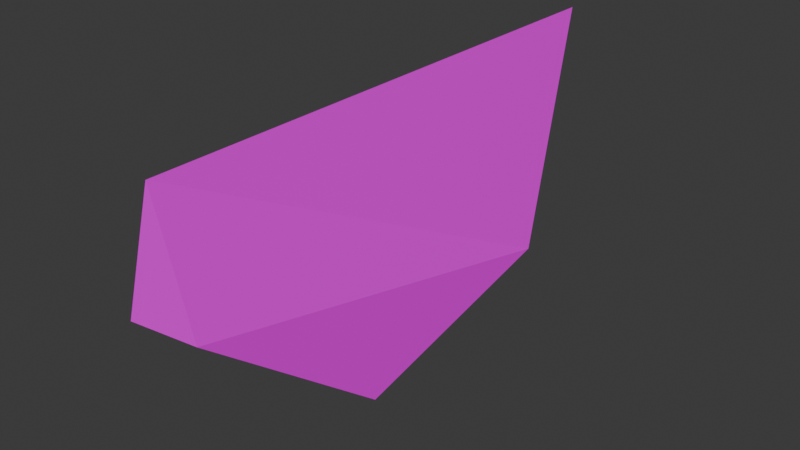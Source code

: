 # Source: Watermelon01c.blend  (saved by Blender 4.2.66; exported with 4.5.12 LTS)
import bpy
from mathutils import Matrix  # noqa: F401  (used for matrix-valued properties, if any)

bpy.ops.wm.read_factory_settings(use_empty=True)
scene = bpy.context.scene
scene.name = 'Scene'

# ---- collections
col_collection = bpy.data.collections.new('Collection'); scene.collection.children.link(col_collection)

# ---- images (referenced by path relative to the original .blend; pixels are not part of the script)
import os
ASSET_DIR = os.environ.get("B2B_ASSET_DIR", "")  # directory of the original .blend (textures are referenced by path, not embedded)
HERE = os.path.dirname(os.path.abspath(__file__))  # packed textures are extracted next to this script under _unpacked/

def load_image(name, relpath, width, height, colorspace="sRGB"):
    """Load a texture the original file referenced (path relative to the .blend, or extracted next to this script)."""
    p = next((c for c in (os.path.join(HERE, relpath), os.path.join(ASSET_DIR, relpath)) if relpath and os.path.exists(c)), "")
    if p:
        img = bpy.data.images.load(p, check_existing=True)
        img.name = name
    else:  # same state as the original file: an image datablock whose file is absent (Cycles renders it pink)
        img = bpy.data.images.new(name, width, height)
        img.source = "FILE"
        img.filepath = "//" + (relpath or name)
    img.colorspace_settings.name = colorspace
    return img
img_watermelon01_a_jpg = load_image('Watermelon01_a.jpg', 'Watermelon01_a.jpg', 1024, 1024, 'sRGB')

# ---- materials (node trees are filled in below, after node groups)
mat_primary = bpy.data.materials.new('Primary')
mat_primary.alpha_threshold = 0.0
mat_primary.roughness = 0.5
mat_primary.line_color = (0.0, 0.0, 0.0, 1.0)

# ---- material node trees
mat_primary.use_nodes = True; mat_primary.node_tree.nodes.clear()
_N = mat_primary.node_tree.nodes; _L = mat_primary.node_tree.links
n0 = _N.new('ShaderNodeOutputMaterial'); n0.name = 'Material Output'; n0.location = (300, 300)
n1 = _N.new('ShaderNodeBsdfPrincipled'); n1.name = 'Principled BSDF'; n1.location = (10, 300)
n1.inputs[3].default_value = 1.45
n1.inputs[13].default_value = 0.1
n2 = _N.new('ShaderNodeTexImage'); n2.name = 'Image Texture'; n2.location = (-280, 280)
n2.image = img_watermelon01_a_jpg
n2.interpolation = 'Closest'
_L.new(n1.outputs[0], n0.inputs[0])
_L.new(n2.outputs[0], n1.inputs[0])
n0.is_active_output = True

# ---- world
world_world = bpy.data.worlds.new('World'); scene.world = world_world
world_world.use_nodes = True; world_world.node_tree.nodes.clear()
_N = world_world.node_tree.nodes; _L = world_world.node_tree.links
n0 = _N.new('ShaderNodeOutputWorld'); n0.name = 'World Output'; n0.location = (300, 300)
n1 = _N.new('ShaderNodeBackground'); n1.name = 'Background'; n1.location = (10, 300)
n1.inputs[0].default_value = (0.05088, 0.05088, 0.05088, 1.0)
_L.new(n1.outputs[0], n0.inputs[0])
n0.is_active_output = True
world_world.color = (0.05088, 0.05088, 0.05088)
world_world.sun_shadow_jitter_overblur = 0.0

# ---- meshes
me_cylinder = bpy.data.meshes.new('Cylinder')
me_cylinder.from_pydata([(0.0303, 1.21, 1.083), (-0.101, -0.8906, 0.6012), (-0.101, -0.1367, 6.557e-07), (-0.101, 0.8033, 0.2146), (0.0303, -0.8796, 1.083), (0.1616, 0.7882, 0.2335), (-0.101, 0.8033, 0.2146), (0.1616, -0.8687, 0.6117), (-0.101, -0.8906, 0.6012), (-0.101, -0.1367, 6.557e-07), (0.0303, -0.8796, 1.083), (0.1616, -0.1313, 0.02367), (0.0303, 1.21, 1.083)], [], [(5, 3, 0), (11, 2, 3, 5), (7, 1, 2, 11), (4, 1, 7), (11, 5, 7), (6, 12, 10, 8), (9, 6, 8), (5, 0, 4, 7)])
_uv = me_cylinder.uv_layers.new(name='UVMap')
_uv.uv.foreach_set('vector', [0.1781, 0.4362, 0.175, 0.5, 0.01238, 0.413, 0.2886, 0.4362, 0.2917, 0.5, 0.175, 0.5, 0.1781, 0.4362, 0.4491, 0.413, 0.4583, 0.5, 0.2917, 0.5, 0.2886, 0.4362, 0.08333, 0.5, 0.0, 0.5, 0.009282, 0.413, 1.0, 0.3594, 0.9417, 0.7969, 0.85, 0.0, 0.9417, 0.7969, 0.725, 1.0, 0.725, 0.0, 0.85, 0.0, 1.0, 0.3594, 0.9417, 0.7969, 0.85, 0.0, 0.9417, 0.7969, 0.725, 1.0, 0.725, 0.0, 0.85, 0.0])
me_cylinder.materials.append(mat_primary)
me_cylinder.update()

# ---- objects
ob_watermelon01c = bpy.data.objects.new('Watermelon01c', me_cylinder)

# ---- transforms, parenting, visibility, modifiers, constraints
ob_watermelon01c.location = (0.0, 0.0, 0.0)

# ---- collection membership
col_collection.objects.link(ob_watermelon01c)

# ---- scene / render settings (as saved in the file)
scene.frame_start = 1; scene.frame_end = 250; scene.frame_set(2)
scene.render.engine = 'BLENDER_EEVEE_NEXT'
bpy.context.view_layer.update()

# ---- added for rendering (the .blend has no active camera and no usable light): camera, sun
cam_auto = bpy.data.cameras.new('AutoCamera')
cam_auto.lens = 50.0
cam_auto.sensor_width = 36.0
cam_auto.clip_end = 1000.0
ob_auto_camera = bpy.data.objects.new('AutoCamera', cam_auto)
scene.collection.objects.link(ob_auto_camera)
ob_auto_camera.location = (2.23004, -2.48021, 2.30142)
ob_auto_camera.rotation_euler = (1.09748, -7.21219e-08, 0.694738)
scene.camera = ob_auto_camera
light_auto_sun = bpy.data.lights.new('AutoSun', 'SUN')
light_auto_sun.energy = 3.0
light_auto_sun.angle = 0.0523599
ob_auto_sun = bpy.data.objects.new('AutoSun', light_auto_sun)
scene.collection.objects.link(ob_auto_sun)
ob_auto_sun.rotation_euler = (0.872665, 0.174533, 0.523599)
bpy.context.view_layer.update()
